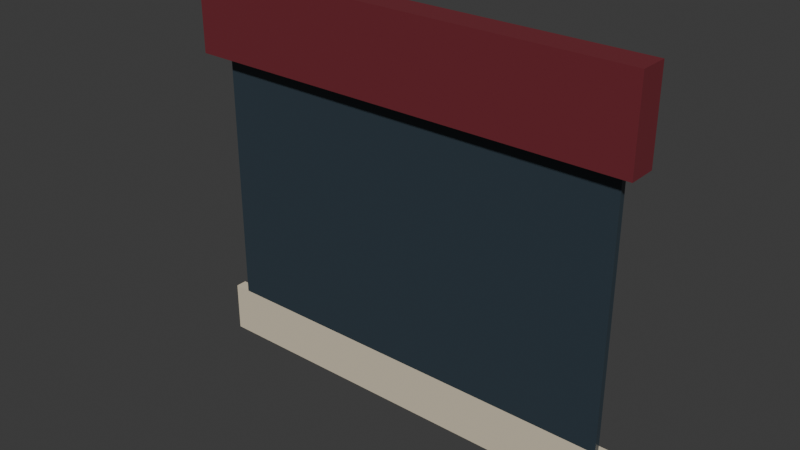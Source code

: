 # Source: anchor-bay.blend  (saved by Blender 5.2.44; exported with 4.5.12 LTS)
import bpy
from mathutils import Matrix  # noqa: F401  (used for matrix-valued properties, if any)

bpy.ops.wm.read_factory_settings(use_empty=True)
scene = bpy.context.scene
scene.name = 'Scene'

# ---- collections
col_collection = bpy.data.collections.new('Collection'); scene.collection.children.link(col_collection)

# ---- materials (node trees are filled in below, after node groups)
mat_stone = bpy.data.materials.new('stone')
mat_stone.diffuse_color = (0.6939, 0.6105, 0.4564, 1.0)
mat_glass = bpy.data.materials.new('glass')
mat_glass.diffuse_color = (0.0331, 0.05127, 0.06663, 1.0)
mat_fascia = bpy.data.materials.new('fascia')
mat_fascia.diffuse_color = (0.1559, 0.0137, 0.02315, 1.0)

# ---- material node trees
mat_stone.use_nodes = True; mat_stone.node_tree.nodes.clear()
_N = mat_stone.node_tree.nodes; _L = mat_stone.node_tree.links
n0 = _N.new('ShaderNodeBsdfPrincipled'); n0.name = 'Principled BSDF'; n0.location = (-200, 100)
n0.inputs[0].default_value = (0.6939, 0.6105, 0.4564, 1.0)
n0.inputs[2].default_value = 0.85
n0.inputs[10].default_value = 0.005
n1 = _N.new('ShaderNodeOutputMaterial'); n1.name = 'Material Output'; n1.location = (200, 100)
_L.new(n0.outputs[0], n1.inputs[0])
n1.is_active_output = True
mat_glass.use_nodes = True; mat_glass.node_tree.nodes.clear()
_N = mat_glass.node_tree.nodes; _L = mat_glass.node_tree.links
n0 = _N.new('ShaderNodeBsdfPrincipled'); n0.name = 'Principled BSDF'; n0.location = (-200, 100)
n0.inputs[0].default_value = (0.0331, 0.05127, 0.06663, 1.0)
n0.inputs[2].default_value = 0.25
n0.inputs[10].default_value = 0.005
n1 = _N.new('ShaderNodeOutputMaterial'); n1.name = 'Material Output'; n1.location = (200, 100)
_L.new(n0.outputs[0], n1.inputs[0])
n1.is_active_output = True
mat_fascia.use_nodes = True; mat_fascia.node_tree.nodes.clear()
_N = mat_fascia.node_tree.nodes; _L = mat_fascia.node_tree.links
n0 = _N.new('ShaderNodeBsdfPrincipled'); n0.name = 'Principled BSDF'; n0.location = (-200, 100)
n0.inputs[0].default_value = (0.1559, 0.0137, 0.02315, 1.0)
n0.inputs[2].default_value = 0.85
n0.inputs[10].default_value = 0.005
n1 = _N.new('ShaderNodeOutputMaterial'); n1.name = 'Material Output'; n1.location = (200, 100)
_L.new(n0.outputs[0], n1.inputs[0])
n1.is_active_output = True

# ---- world
world_world = bpy.data.worlds.new('World'); scene.world = world_world
world_world.use_nodes = True; world_world.node_tree.nodes.clear()
_N = world_world.node_tree.nodes; _L = world_world.node_tree.links
n0 = _N.new('ShaderNodeOutputWorld'); n0.name = 'World Output'; n0.location = (200, 100)
n1 = _N.new('ShaderNodeBackground'); n1.name = 'Background'; n1.location = (-200, 100)
n1.inputs[0].default_value = (0.05088, 0.05088, 0.05088, 1.0)
_L.new(n1.outputs[0], n0.inputs[0])
n0.is_active_output = True
world_world.color = (0.05088, 0.05088, 0.05088)
world_world.sun_shadow_jitter_overblur = 0.0

# ---- meshes
me_stallriser = bpy.data.meshes.new('stallriser')
me_stallriser.from_pydata([(-2.0, -0.1, 0.0), (2.0, -0.1, 0.0), (2.0, 0.0, 0.0), (-2.0, 0.0, 0.0), (-2.0, -0.1, 0.45), (2.0, -0.1, 0.45), (2.0, 0.0, 0.45), (-2.0, 0.0, 0.45), (-1.85, -0.1, 0.45), (1.85, -0.1, 0.45), (1.85, -0.05, 0.45), (-1.85, -0.05, 0.45), (-1.85, -0.1, 2.75), (1.85, -0.1, 2.75), (1.85, -0.05, 2.75), (-1.85, -0.05, 2.75), (-2.0, -0.25, 2.75), (2.0, -0.25, 2.75), (2.0, 0.0, 2.75), (-2.0, 0.0, 2.75), (-2.0, -0.25, 3.5), (2.0, -0.25, 3.5), (2.0, 0.0, 3.5), (-2.0, 0.0, 3.5)], [], [(0, 3, 2, 1), (4, 5, 6, 7), (0, 1, 5, 4), (1, 2, 6, 5), (2, 3, 7, 6), (3, 0, 4, 7), (8, 11, 10, 9), (12, 13, 14, 15), (8, 9, 13, 12), (9, 10, 14, 13), (10, 11, 15, 14), (11, 8, 12, 15), (16, 19, 18, 17), (20, 21, 22, 23), (16, 17, 21, 20), (17, 18, 22, 21), (18, 19, 23, 22), (19, 16, 20, 23)])
me_stallriser.polygons.foreach_set('material_index', [0, 0, 0, 0, 0, 0, 1, 1, 1, 1, 1, 1, 2, 2, 2, 2, 2, 2])
me_stallriser.materials.append(mat_stone)
me_stallriser.materials.append(mat_glass)
me_stallriser.materials.append(mat_fascia)
me_stallriser.update()

# ---- objects
ob_anchor_bay = bpy.data.objects.new('anchor-bay', me_stallriser)

# ---- transforms, parenting, visibility, modifiers, constraints
ob_anchor_bay.location = (0.0, 0.0, 0.0)

# ---- collection membership
col_collection.objects.link(ob_anchor_bay)

# ---- scene / render settings (as saved in the file)
scene.frame_start = 1; scene.frame_end = 250; scene.frame_set(1)
scene.render.engine = 'BLENDER_EEVEE_NEXT'
scene.render.bake_bias = 0.0
scene.render.bake_samples = 0
scene.render.compositor_device = 'GPU'
scene.eevee.use_volume_custom_range = False
scene.eevee.fast_gi_thickness_near = 0.1
scene.eevee.fast_gi_thickness_far = 0.0
scene.eevee.ray_tracing_options.screen_trace_thickness = 0.1
bpy.context.view_layer.update()

# ---- added for rendering (the .blend has no active camera and no usable light): camera, sun
cam_auto = bpy.data.cameras.new('AutoCamera')
cam_auto.lens = 50.0
cam_auto.sensor_width = 36.0
cam_auto.clip_end = 1000.0
ob_auto_camera = bpy.data.objects.new('AutoCamera', cam_auto)
scene.collection.objects.link(ob_auto_camera)
ob_auto_camera.location = (4.92307, -6.03269, 5.68846)
ob_auto_camera.rotation_euler = (1.09748, -7.21219e-08, 0.694738)
scene.camera = ob_auto_camera
light_auto_sun = bpy.data.lights.new('AutoSun', 'SUN')
light_auto_sun.energy = 3.0
light_auto_sun.angle = 0.0523599
ob_auto_sun = bpy.data.objects.new('AutoSun', light_auto_sun)
scene.collection.objects.link(ob_auto_sun)
ob_auto_sun.rotation_euler = (0.872665, 0.174533, 0.523599)
bpy.context.view_layer.update()
